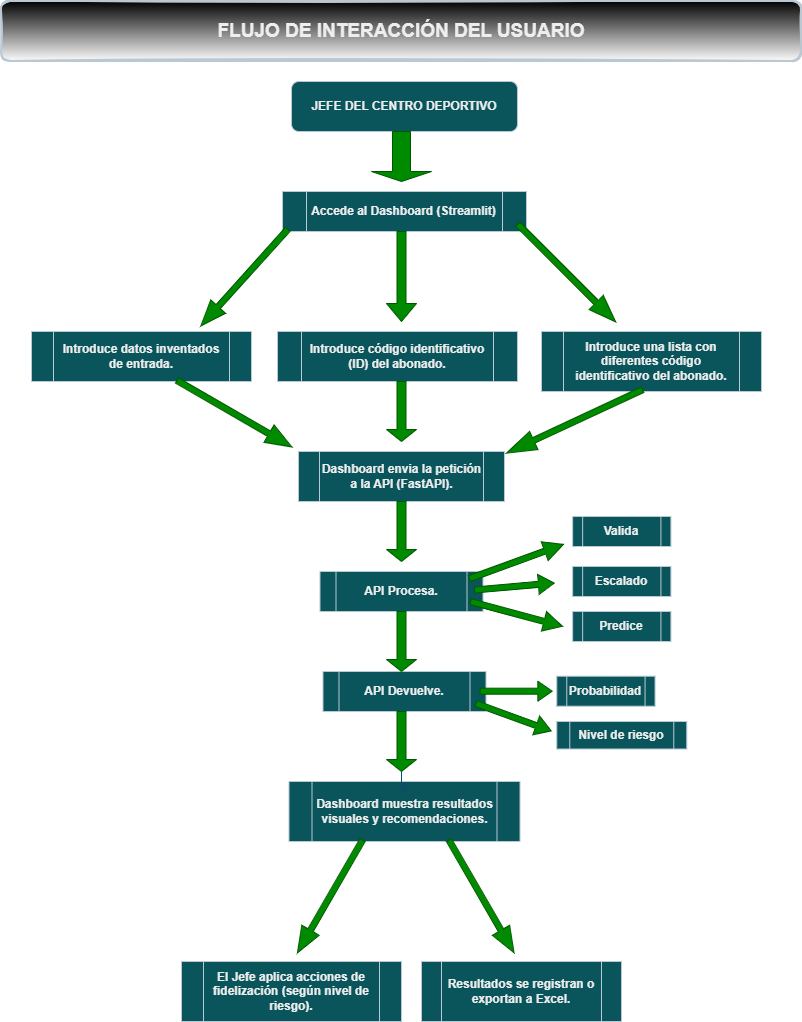

The diagram above was exported from draw.io. Its source (the exported page's mxGraphModel, read from the mxfile embedded in the PNG):
<mxGraphModel dx="1737" dy="935" grid="1" gridSize="10" guides="1" tooltips="1" connect="1" arrows="1" fold="1" page="1" pageScale="1" pageWidth="827" pageHeight="1169" math="0" shadow="0">
  <root>
    <mxCell id="0" />
    <mxCell id="1" parent="0" />
    <mxCell id="9-_Jup7UpJD0Jwbmwil2-1" value="&lt;b&gt;JEFE DEL CENTRO DEPORTIVO&lt;/b&gt;" style="rounded=1;whiteSpace=wrap;html=1;strokeColor=#BAC8D3;fontColor=#EEEEEE;fillColor=#09555B;" vertex="1" parent="1">
      <mxGeometry x="320" y="130" width="226" height="50" as="geometry" />
    </mxCell>
    <mxCell id="9-_Jup7UpJD0Jwbmwil2-2" value="" style="shape=singleArrow;direction=south;whiteSpace=wrap;html=1;strokeColor=#005700;fontColor=#ffffff;fillColor=#008a00;" vertex="1" parent="1">
      <mxGeometry x="400" y="180" width="60" height="50" as="geometry" />
    </mxCell>
    <mxCell id="9-_Jup7UpJD0Jwbmwil2-13" value="&lt;b&gt;Accede al Dashboard (Streamlit)&lt;/b&gt;" style="shape=process;whiteSpace=wrap;html=1;backgroundOutline=1;strokeColor=#BAC8D3;fontColor=#EEEEEE;fillColor=#09555B;" vertex="1" parent="1">
      <mxGeometry x="311" y="240" width="244" height="40" as="geometry" />
    </mxCell>
    <mxCell id="9-_Jup7UpJD0Jwbmwil2-14" value="&lt;b&gt;Introduce código i&lt;/b&gt;&lt;span style=&quot;color: rgba(0, 0, 0, 0); font-family: monospace; font-size: 0px; text-align: start; text-wrap-mode: nowrap;&quot;&gt;%3CmxGraphModel%3E%3Croot%3E%3CmxCell%20id%3D%220%22%2F%3E%3CmxCell%20id%3D%221%22%20parent%3D%220%22%2F%3E%3CmxCell%20id%3D%222%22%20value%3D%22%26lt%3Bb%26gt%3BIntroduce%20ID%20del%20abonado%20lista%20de%20abonados%26lt%3B%2Fb%26gt%3B%22%20style%3D%22shape%3Dprocess%3BwhiteSpace%3Dwrap%3Bhtml%3D1%3BbackgroundOutline%3D1%3BstrokeColor%3D%23BAC8D3%3BfontColor%3D%23EEEEEE%3BfillColor%3D%2309555B%3B%22%20vertex%3D%221%22%20parent%3D%221%22%3E%3CmxGeometry%20x%3D%22326%22%20y%3D%22330%22%20width%3D%22220%22%20height%3D%2230%22%20as%3D%22geometry%22%2F%3E%3C%2FmxCell%3E%3C%2Froot%3E%3C%2FmxGraphModel%3E&lt;/span&gt;&lt;b&gt;dentificativo (ID) del abonado.&lt;/b&gt;" style="shape=process;whiteSpace=wrap;html=1;backgroundOutline=1;strokeColor=#BAC8D3;fontColor=#EEEEEE;fillColor=#09555B;" vertex="1" parent="1">
      <mxGeometry x="306" y="380" width="240" height="50" as="geometry" />
    </mxCell>
    <mxCell id="9-_Jup7UpJD0Jwbmwil2-16" value="&lt;b&gt;Dashboard envia la petición a la API (FastAPI).&lt;/b&gt;" style="shape=process;whiteSpace=wrap;html=1;backgroundOutline=1;strokeColor=#BAC8D3;fontColor=#EEEEEE;fillColor=#09555B;" vertex="1" parent="1">
      <mxGeometry x="327" y="500" width="206" height="50" as="geometry" />
    </mxCell>
    <mxCell id="9-_Jup7UpJD0Jwbmwil2-18" value="" style="shape=singleArrow;direction=south;whiteSpace=wrap;html=1;strokeColor=#005700;fontColor=#ffffff;fillColor=#008a00;" vertex="1" parent="1">
      <mxGeometry x="415" y="280" width="30" height="90" as="geometry" />
    </mxCell>
    <mxCell id="9-_Jup7UpJD0Jwbmwil2-19" value="&lt;b&gt;Introduce datos inventados de entrada.&lt;/b&gt;" style="shape=process;whiteSpace=wrap;html=1;backgroundOutline=1;strokeColor=#BAC8D3;fontColor=#EEEEEE;fillColor=#09555B;" vertex="1" parent="1">
      <mxGeometry x="60" y="380" width="220" height="50" as="geometry" />
    </mxCell>
    <mxCell id="9-_Jup7UpJD0Jwbmwil2-20" value="&lt;b&gt;Introduce una lista con diferentes código i&lt;/b&gt;&lt;span style=&quot;color: rgba(0, 0, 0, 0); font-family: monospace; font-size: 0px; text-align: start; text-wrap-mode: nowrap;&quot;&gt;%3CmxGraphModel%3E%3Croot%3E%3CmxCell%20id%3D%220%22%2F%3E%3CmxCell%20id%3D%221%22%20parent%3D%220%22%2F%3E%3CmxCell%20id%3D%222%22%20value%3D%22%26lt%3Bb%26gt%3BIntroduce%20ID%20del%20abonado%20lista%20de%20abonados%26lt%3B%2Fb%26gt%3B%22%20style%3D%22shape%3Dprocess%3BwhiteSpace%3Dwrap%3Bhtml%3D1%3BbackgroundOutline%3D1%3BstrokeColor%3D%23BAC8D3%3BfontColor%3D%23EEEEEE%3BfillColor%3D%2309555B%3B%22%20vertex%3D%221%22%20parent%3D%221%22%3E%3CmxGeometry%20x%3D%22326%22%20y%3D%22330%22%20width%3D%22220%22%20height%3D%2230%22%20as%3D%22geometry%22%2F%3E%3C%2FmxCell%3E%3C%2Froot%3E%3C%2FmxGraphModel%3E&lt;/span&gt;&lt;b&gt;dentificativo del abonado.&lt;/b&gt;" style="shape=process;whiteSpace=wrap;html=1;backgroundOutline=1;strokeColor=#BAC8D3;fontColor=#EEEEEE;fillColor=#09555B;" vertex="1" parent="1">
      <mxGeometry x="570" y="380" width="220" height="60" as="geometry" />
    </mxCell>
    <mxCell id="9-_Jup7UpJD0Jwbmwil2-27" value="" style="shape=singleArrow;direction=south;whiteSpace=wrap;html=1;strokeColor=#005700;fontColor=#ffffff;fillColor=#008a00;rotation=-45;labelBorderColor=light-dark(#000000,#000000);" vertex="1" parent="1">
      <mxGeometry x="585.28" y="252.31" width="20" height="138.49" as="geometry" />
    </mxCell>
    <mxCell id="9-_Jup7UpJD0Jwbmwil2-31" value="" style="shape=singleArrow;direction=south;whiteSpace=wrap;html=1;strokeColor=#005700;fontColor=#ffffff;fillColor=#008a00;rotation=42;labelBorderColor=light-dark(#000000,#000000);" vertex="1" parent="1">
      <mxGeometry x="262.85" y="261.09" width="20" height="130" as="geometry" />
    </mxCell>
    <mxCell id="9-_Jup7UpJD0Jwbmwil2-33" value="&lt;b&gt;API Procesa.&lt;/b&gt;" style="shape=process;whiteSpace=wrap;html=1;backgroundOutline=1;strokeColor=#BAC8D3;fontColor=#EEEEEE;fillColor=#09555B;" vertex="1" parent="1">
      <mxGeometry x="348.5" y="620" width="163" height="40" as="geometry" />
    </mxCell>
    <mxCell id="9-_Jup7UpJD0Jwbmwil2-34" value="&lt;b&gt;Dashboard muestra resultados visuales y recomendaciones.&lt;/b&gt;" style="shape=process;whiteSpace=wrap;html=1;backgroundOutline=1;strokeColor=#BAC8D3;fontColor=#EEEEEE;fillColor=#09555B;" vertex="1" parent="1">
      <mxGeometry x="317.5" y="830" width="231" height="60" as="geometry" />
    </mxCell>
    <mxCell id="9-_Jup7UpJD0Jwbmwil2-35" value="" style="shape=singleArrow;direction=south;whiteSpace=wrap;html=1;strokeColor=#005700;fontColor=#ffffff;fillColor=#008a00;rotation=-60;labelBorderColor=light-dark(#000000,#000000);" vertex="1" parent="1">
      <mxGeometry x="253.02" y="395.73" width="20" height="132.92" as="geometry" />
    </mxCell>
    <mxCell id="9-_Jup7UpJD0Jwbmwil2-36" value="" style="shape=singleArrow;direction=south;whiteSpace=wrap;html=1;strokeColor=#005700;fontColor=#ffffff;fillColor=#008a00;rotation=65;labelBorderColor=light-dark(#000000,#000000);" vertex="1" parent="1">
      <mxGeometry x="593.02" y="394.93" width="20" height="150" as="geometry" />
    </mxCell>
    <mxCell id="9-_Jup7UpJD0Jwbmwil2-38" value="" style="shape=singleArrow;direction=south;whiteSpace=wrap;html=1;strokeColor=#005700;fontColor=#ffffff;fillColor=#008a00;" vertex="1" parent="1">
      <mxGeometry x="415" y="430" width="30" height="60" as="geometry" />
    </mxCell>
    <mxCell id="9-_Jup7UpJD0Jwbmwil2-39" value="" style="shape=singleArrow;direction=south;whiteSpace=wrap;html=1;strokeColor=#005700;fontColor=#ffffff;fillColor=#008a00;" vertex="1" parent="1">
      <mxGeometry x="415" y="550" width="30" height="60" as="geometry" />
    </mxCell>
    <mxCell id="9-_Jup7UpJD0Jwbmwil2-40" value="&lt;b&gt;API Devuelve.&lt;/b&gt;" style="shape=process;whiteSpace=wrap;html=1;backgroundOutline=1;strokeColor=#BAC8D3;fontColor=#EEEEEE;fillColor=#09555B;" vertex="1" parent="1">
      <mxGeometry x="351.5" y="720" width="163" height="40" as="geometry" />
    </mxCell>
    <mxCell id="9-_Jup7UpJD0Jwbmwil2-41" value="" style="shape=singleArrow;direction=south;whiteSpace=wrap;html=1;strokeColor=#005700;fontColor=#ffffff;fillColor=#008a00;" vertex="1" parent="1">
      <mxGeometry x="415" y="660" width="30" height="60" as="geometry" />
    </mxCell>
    <mxCell id="9-_Jup7UpJD0Jwbmwil2-49" value="" style="edgeStyle=orthogonalEdgeStyle;rounded=0;orthogonalLoop=1;jettySize=auto;html=1;strokeColor=#0B4D6A;" edge="1" parent="1" source="9-_Jup7UpJD0Jwbmwil2-46" target="9-_Jup7UpJD0Jwbmwil2-34">
      <mxGeometry relative="1" as="geometry" />
    </mxCell>
    <mxCell id="9-_Jup7UpJD0Jwbmwil2-46" value="" style="shape=singleArrow;direction=south;whiteSpace=wrap;html=1;strokeColor=#005700;fontColor=#ffffff;fillColor=#008a00;" vertex="1" parent="1">
      <mxGeometry x="415" y="760" width="30" height="60" as="geometry" />
    </mxCell>
    <mxCell id="9-_Jup7UpJD0Jwbmwil2-47" value="" style="shape=singleArrow;direction=south;whiteSpace=wrap;html=1;strokeColor=#005700;fontColor=#ffffff;fillColor=#008a00;rotation=30;labelBorderColor=light-dark(#000000,#000000);" vertex="1" parent="1">
      <mxGeometry x="348.50493766809967" y="879.9957197196193" width="20" height="130" as="geometry" />
    </mxCell>
    <mxCell id="9-_Jup7UpJD0Jwbmwil2-48" value="" style="shape=singleArrow;direction=south;whiteSpace=wrap;html=1;strokeColor=#005700;fontColor=#ffffff;fillColor=#008a00;rotation=-30;labelBorderColor=light-dark(#000000,#000000);" vertex="1" parent="1">
      <mxGeometry x="500" y="880" width="20" height="130" as="geometry" />
    </mxCell>
    <mxCell id="9-_Jup7UpJD0Jwbmwil2-50" value="&lt;b&gt;El Jefe aplica acciones de fidelización (según nivel de riesgo).&lt;/b&gt;" style="shape=process;whiteSpace=wrap;html=1;backgroundOutline=1;strokeColor=#BAC8D3;fontColor=#EEEEEE;fillColor=#09555B;" vertex="1" parent="1">
      <mxGeometry x="210" y="1010" width="220" height="60" as="geometry" />
    </mxCell>
    <mxCell id="9-_Jup7UpJD0Jwbmwil2-51" value="&lt;b&gt;Resultados se registran o exportan a Excel.&lt;/b&gt;" style="shape=process;whiteSpace=wrap;html=1;backgroundOutline=1;strokeColor=#BAC8D3;fontColor=#EEEEEE;fillColor=#09555B;" vertex="1" parent="1">
      <mxGeometry x="450" y="1010" width="200" height="60" as="geometry" />
    </mxCell>
    <mxCell id="9-_Jup7UpJD0Jwbmwil2-52" value="" style="shape=singleArrow;direction=south;whiteSpace=wrap;html=1;strokeColor=#005700;fontColor=#ffffff;fillColor=#008a00;rotation=-110;labelBorderColor=light-dark(#000000,#000000);" vertex="1" parent="1">
      <mxGeometry x="535" y="560" width="20" height="100" as="geometry" />
    </mxCell>
    <mxCell id="9-_Jup7UpJD0Jwbmwil2-58" value="" style="shape=singleArrow;direction=south;whiteSpace=wrap;html=1;strokeColor=#005700;fontColor=#ffffff;fillColor=#008a00;rotation=-95;labelBorderColor=light-dark(#000000,#000000);" vertex="1" parent="1">
      <mxGeometry x="533" y="595" width="20" height="80" as="geometry" />
    </mxCell>
    <mxCell id="9-_Jup7UpJD0Jwbmwil2-59" value="" style="shape=singleArrow;direction=south;whiteSpace=wrap;html=1;strokeColor=#005700;fontColor=#ffffff;fillColor=#008a00;rotation=-90;labelBorderColor=light-dark(#000000,#000000);" vertex="1" parent="1">
      <mxGeometry x="534.7" y="703.67" width="20" height="72.05" as="geometry" />
    </mxCell>
    <mxCell id="9-_Jup7UpJD0Jwbmwil2-61" value="&lt;b&gt;Valida&lt;/b&gt;" style="shape=process;whiteSpace=wrap;html=1;backgroundOutline=1;strokeColor=#BAC8D3;fontColor=#EEEEEE;fillColor=#09555B;" vertex="1" parent="1">
      <mxGeometry x="601.14" y="565" width="98.28" height="30" as="geometry" />
    </mxCell>
    <mxCell id="9-_Jup7UpJD0Jwbmwil2-62" value="&lt;b&gt;Escalado&lt;/b&gt;" style="shape=process;whiteSpace=wrap;html=1;backgroundOutline=1;strokeColor=#BAC8D3;fontColor=#EEEEEE;fillColor=#09555B;" vertex="1" parent="1">
      <mxGeometry x="601.14" y="615" width="98.28" height="30" as="geometry" />
    </mxCell>
    <mxCell id="9-_Jup7UpJD0Jwbmwil2-68" value="&lt;b&gt;Predice&lt;/b&gt;" style="shape=process;whiteSpace=wrap;html=1;backgroundOutline=1;strokeColor=#BAC8D3;fontColor=#EEEEEE;fillColor=#09555B;" vertex="1" parent="1">
      <mxGeometry x="601.14" y="660" width="98.28" height="30" as="geometry" />
    </mxCell>
    <mxCell id="9-_Jup7UpJD0Jwbmwil2-72" value="" style="shape=singleArrow;direction=south;whiteSpace=wrap;html=1;strokeColor=#005700;fontColor=#ffffff;fillColor=#008a00;rotation=-75;labelBorderColor=light-dark(#000000,#000000);" vertex="1" parent="1">
      <mxGeometry x="535" y="615" width="20" height="94.95" as="geometry" />
    </mxCell>
    <mxCell id="9-_Jup7UpJD0Jwbmwil2-78" value="&lt;b&gt;Probabilidad&lt;/b&gt;" style="shape=process;whiteSpace=wrap;html=1;backgroundOutline=1;strokeColor=#BAC8D3;fontColor=#EEEEEE;fillColor=#09555B;" vertex="1" parent="1">
      <mxGeometry x="585.28" y="724.7" width="98.28" height="30" as="geometry" />
    </mxCell>
    <mxCell id="9-_Jup7UpJD0Jwbmwil2-79" value="&lt;b&gt;Nivel de riesgo&lt;/b&gt;" style="shape=process;whiteSpace=wrap;html=1;backgroundOutline=1;strokeColor=#BAC8D3;fontColor=#EEEEEE;fillColor=#09555B;" vertex="1" parent="1">
      <mxGeometry x="585.28" y="770" width="130" height="27.5" as="geometry" />
    </mxCell>
    <mxCell id="9-_Jup7UpJD0Jwbmwil2-80" value="" style="shape=singleArrow;direction=south;whiteSpace=wrap;html=1;strokeColor=#005700;fontColor=#ffffff;fillColor=#008a00;rotation=-70;labelBorderColor=light-dark(#000000,#000000);" vertex="1" parent="1">
      <mxGeometry x="532.13" y="725.71" width="20" height="80.01" as="geometry" />
    </mxCell>
    <mxCell id="9-_Jup7UpJD0Jwbmwil2-89" value="&lt;font style=&quot;font-size: 19px;&quot;&gt;&lt;b&gt;FLUJO DE INTERACCIÓN DEL USUARIO&lt;/b&gt;&lt;/font&gt;" style="rounded=1;whiteSpace=wrap;html=1;strokeWidth=2;fillWeight=4;hachureGap=8;hachureAngle=45;fillColor=light-dark(#FFFFFF,#33D4FF);sketch=1;strokeColor=#BAC8D3;fontColor=#EEEEEE;gradientColor=light-dark(#000000,#D1FF3B);gradientDirection=north;" vertex="1" parent="1">
      <mxGeometry x="30" y="50" width="800" height="60" as="geometry" />
    </mxCell>
  </root>
</mxGraphModel>